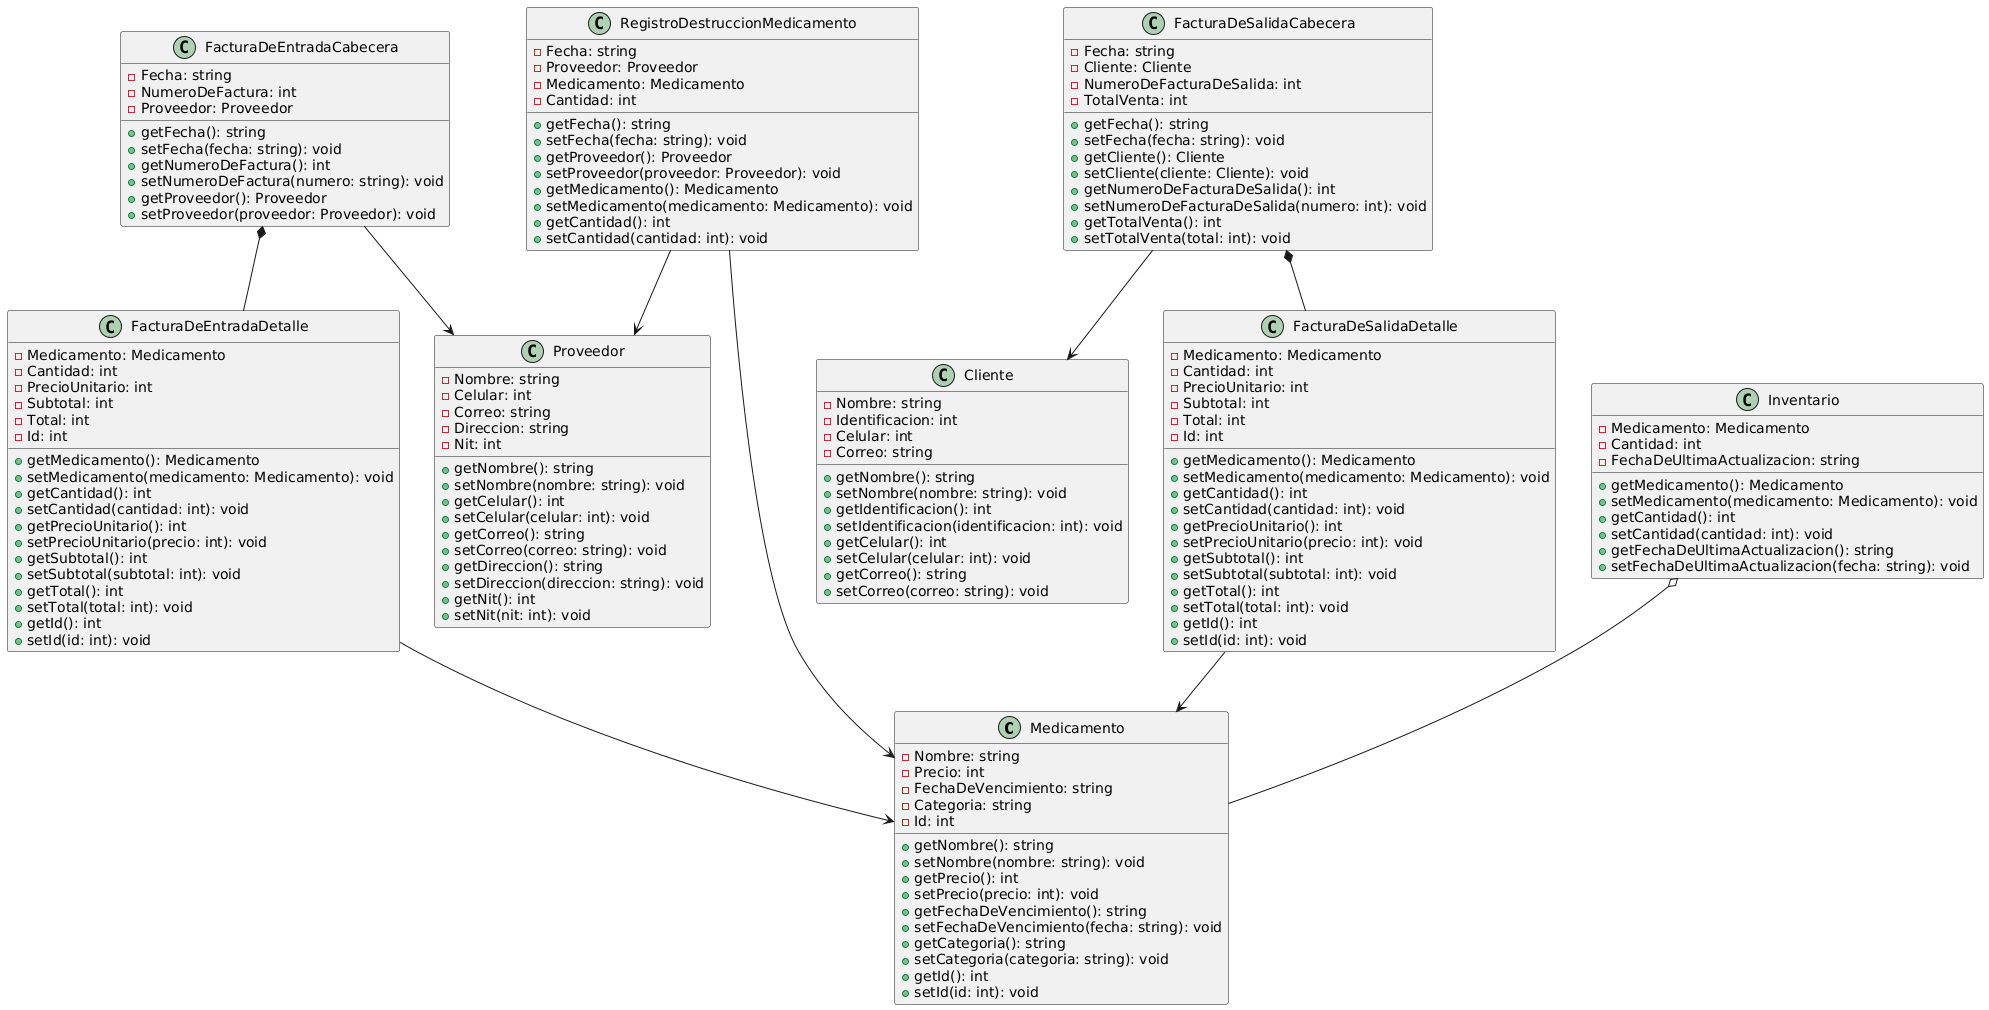

The diagram above was rendered by PlantUML. Its source (embedded in the PNG):
@startuml
class Medicamento {
    - Nombre: string
    - Precio: int
    - FechaDeVencimiento: string
    - Categoria: string
    - Id: int
    + getNombre(): string
    + setNombre(nombre: string): void
    + getPrecio(): int
    + setPrecio(precio: int): void
    + getFechaDeVencimiento(): string
    + setFechaDeVencimiento(fecha: string): void
    + getCategoria(): string
    + setCategoria(categoria: string): void
    + getId(): int
    + setId(id: int): void
}

class Proveedor {
    - Nombre: string
    - Celular: int
    - Correo: string
    - Direccion: string
    - Nit: int
    + getNombre(): string
    + setNombre(nombre: string): void
    + getCelular(): int
    + setCelular(celular: int): void
    + getCorreo(): string
    + setCorreo(correo: string): void
    + getDireccion(): string
    + setDireccion(direccion: string): void
    + getNit(): int
    + setNit(nit: int): void
}

class Cliente {
    - Nombre: string
    - Identificacion: int
    - Celular: int
    - Correo: string
    + getNombre(): string
    + setNombre(nombre: string): void
    + getIdentificacion(): int
    + setIdentificacion(identificacion: int): void
    + getCelular(): int
    + setCelular(celular: int): void
    + getCorreo(): string
    + setCorreo(correo: string): void
}

class FacturaDeEntradaCabecera {
    - Fecha: string
    - NumeroDeFactura: int
    - Proveedor: Proveedor
    + getFecha(): string
    + setFecha(fecha: string): void
    + getNumeroDeFactura(): int
    + setNumeroDeFactura(numero: string): void
    + getProveedor(): Proveedor
    + setProveedor(proveedor: Proveedor): void
}

class FacturaDeEntradaDetalle {
    - Medicamento: Medicamento
    - Cantidad: int
    - PrecioUnitario: int
    - Subtotal: int
    - Total: int
    - Id: int
    + getMedicamento(): Medicamento
    + setMedicamento(medicamento: Medicamento): void
    + getCantidad(): int
    + setCantidad(cantidad: int): void
    + getPrecioUnitario(): int
    + setPrecioUnitario(precio: int): void
    + getSubtotal(): int
    + setSubtotal(subtotal: int): void
    + getTotal(): int
    + setTotal(total: int): void
    + getId(): int
    + setId(id: int): void
}

class FacturaDeSalidaCabecera {
    - Fecha: string
    - Cliente: Cliente
    - NumeroDeFacturaDeSalida: int
    - TotalVenta: int
    + getFecha(): string
    + setFecha(fecha: string): void
    + getCliente(): Cliente
    + setCliente(cliente: Cliente): void
    + getNumeroDeFacturaDeSalida(): int
    + setNumeroDeFacturaDeSalida(numero: int): void
    + getTotalVenta(): int
    + setTotalVenta(total: int): void
}

class FacturaDeSalidaDetalle {
    - Medicamento: Medicamento
    - Cantidad: int
    - PrecioUnitario: int
    - Subtotal: int
    - Total: int
    - Id: int
    + getMedicamento(): Medicamento
    + setMedicamento(medicamento: Medicamento): void
    + getCantidad(): int
    + setCantidad(cantidad: int): void
    + getPrecioUnitario(): int
    + setPrecioUnitario(precio: int): void
    + getSubtotal(): int
    + setSubtotal(subtotal: int): void
    + getTotal(): int
    + setTotal(total: int): void
    + getId(): int
    + setId(id: int): void
}

class RegistroDestruccionMedicamento {
    - Fecha: string
    - Proveedor: Proveedor
    - Medicamento: Medicamento
    - Cantidad: int
    + getFecha(): string
    + setFecha(fecha: string): void
    + getProveedor(): Proveedor
    + setProveedor(proveedor: Proveedor): void
    + getMedicamento(): Medicamento
    + setMedicamento(medicamento: Medicamento): void
    + getCantidad(): int
    + setCantidad(cantidad: int): void
}

class Inventario {
    - Medicamento: Medicamento
    - Cantidad: int
    - FechaDeUltimaActualizacion: string
    + getMedicamento(): Medicamento
    + setMedicamento(medicamento: Medicamento): void
    + getCantidad(): int
    + setCantidad(cantidad: int): void
    + getFechaDeUltimaActualizacion(): string
    + setFechaDeUltimaActualizacion(fecha: string): void
}

FacturaDeEntradaCabecera --> Proveedor
FacturaDeEntradaCabecera *-- FacturaDeEntradaDetalle
FacturaDeEntradaDetalle --> Medicamento

FacturaDeSalidaCabecera --> Cliente
FacturaDeSalidaCabecera *-- FacturaDeSalidaDetalle
FacturaDeSalidaDetalle --> Medicamento

RegistroDestruccionMedicamento --> Proveedor
RegistroDestruccionMedicamento --> Medicamento

Inventario o-- Medicamento
@enduml